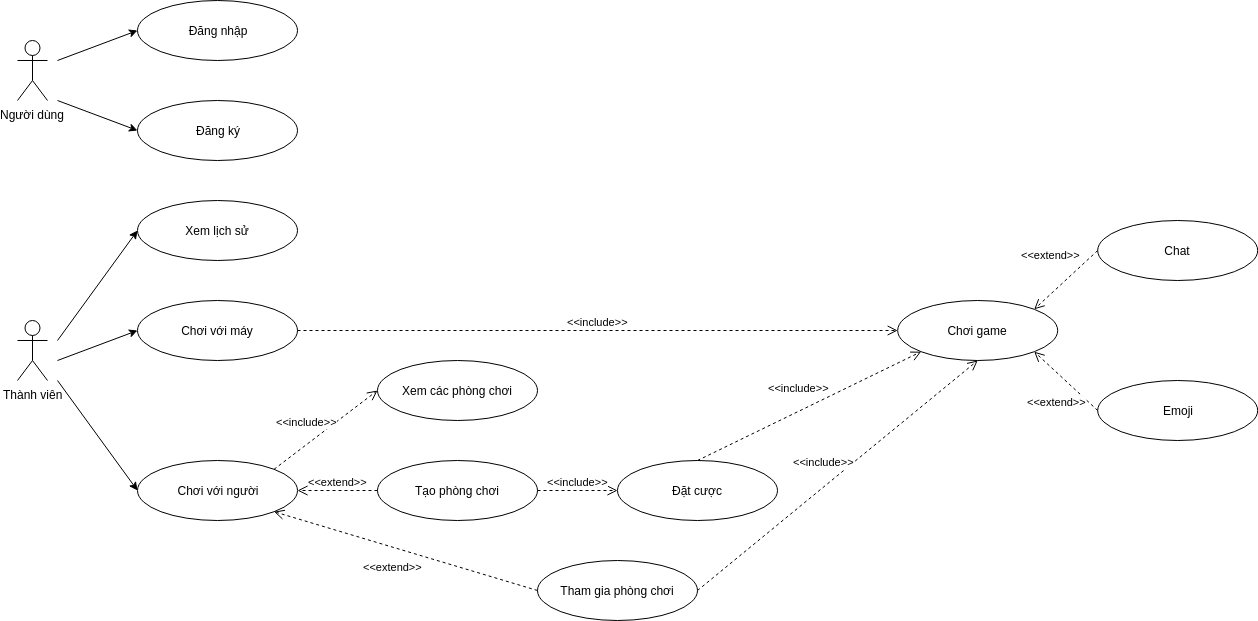

The diagram above was exported from draw.io. Its source (the exported page's mxGraphModel, read from the mxfile embedded in the PNG):
<mxGraphModel dx="1355" dy="727" grid="1" gridSize="10" guides="1" tooltips="1" connect="1" arrows="1" fold="1" page="1" pageScale="1" pageWidth="850" pageHeight="1100" math="0" shadow="0">
  <root>
    <mxCell id="0" />
    <mxCell id="1" parent="0" />
    <mxCell id="Wy5IPdT5Vw8ndDNRbhja-1" value="Người dùng" style="shape=umlActor;verticalLabelPosition=bottom;labelBackgroundColor=#ffffff;verticalAlign=top;html=1;outlineConnect=0;" parent="1" vertex="1">
      <mxGeometry x="80" y="60" width="30" height="60" as="geometry" />
    </mxCell>
    <mxCell id="Wy5IPdT5Vw8ndDNRbhja-4" value="Thành viên" style="shape=umlActor;verticalLabelPosition=bottom;labelBackgroundColor=#ffffff;verticalAlign=top;html=1;outlineConnect=0;" parent="1" vertex="1">
      <mxGeometry x="80" y="340" width="30" height="60" as="geometry" />
    </mxCell>
    <mxCell id="Wy5IPdT5Vw8ndDNRbhja-5" value="Đăng nhập" style="ellipse;whiteSpace=wrap;html=1;" parent="1" vertex="1">
      <mxGeometry x="200" y="20" width="160" height="60" as="geometry" />
    </mxCell>
    <mxCell id="Wy5IPdT5Vw8ndDNRbhja-7" value="Đăng ký" style="ellipse;whiteSpace=wrap;html=1;" parent="1" vertex="1">
      <mxGeometry x="200" y="120" width="160" height="60" as="geometry" />
    </mxCell>
    <mxCell id="Wy5IPdT5Vw8ndDNRbhja-8" value="Xem lịch sử" style="ellipse;whiteSpace=wrap;html=1;" parent="1" vertex="1">
      <mxGeometry x="200" y="220" width="160" height="60" as="geometry" />
    </mxCell>
    <mxCell id="Wy5IPdT5Vw8ndDNRbhja-9" value="Chơi với người" style="ellipse;whiteSpace=wrap;html=1;" parent="1" vertex="1">
      <mxGeometry x="200" y="480" width="160" height="60" as="geometry" />
    </mxCell>
    <mxCell id="Wy5IPdT5Vw8ndDNRbhja-10" value="Chơi với máy" style="ellipse;whiteSpace=wrap;html=1;" parent="1" vertex="1">
      <mxGeometry x="200" y="320" width="160" height="60" as="geometry" />
    </mxCell>
    <mxCell id="Wy5IPdT5Vw8ndDNRbhja-11" value="Xem các phòng chơi" style="ellipse;whiteSpace=wrap;html=1;" parent="1" vertex="1">
      <mxGeometry x="440" y="380" width="160" height="60" as="geometry" />
    </mxCell>
    <mxCell id="Wy5IPdT5Vw8ndDNRbhja-12" value="Tạo phòng chơi" style="ellipse;whiteSpace=wrap;html=1;" parent="1" vertex="1">
      <mxGeometry x="440" y="480" width="160" height="60" as="geometry" />
    </mxCell>
    <mxCell id="Wy5IPdT5Vw8ndDNRbhja-13" value="Tham gia phòng chơi" style="ellipse;whiteSpace=wrap;html=1;" parent="1" vertex="1">
      <mxGeometry x="600" y="580" width="160" height="60" as="geometry" />
    </mxCell>
    <mxCell id="Wy5IPdT5Vw8ndDNRbhja-14" value="Đặt cược" style="ellipse;whiteSpace=wrap;html=1;" parent="1" vertex="1">
      <mxGeometry x="680" y="480" width="160" height="60" as="geometry" />
    </mxCell>
    <mxCell id="Wy5IPdT5Vw8ndDNRbhja-15" value="Chơi game" style="ellipse;whiteSpace=wrap;html=1;" parent="1" vertex="1">
      <mxGeometry x="960.199951171875" y="320" width="160" height="60" as="geometry" />
    </mxCell>
    <mxCell id="Wy5IPdT5Vw8ndDNRbhja-16" value="Chat" style="ellipse;whiteSpace=wrap;html=1;" parent="1" vertex="1">
      <mxGeometry x="1160.199951171875" y="240" width="160" height="60" as="geometry" />
    </mxCell>
    <mxCell id="Wy5IPdT5Vw8ndDNRbhja-17" value="Emoji" style="ellipse;whiteSpace=wrap;html=1;" parent="1" vertex="1">
      <mxGeometry x="1160.199951171875" y="400" width="160" height="60" as="geometry" />
    </mxCell>
    <mxCell id="Wy5IPdT5Vw8ndDNRbhja-18" value="" style="endArrow=classic;html=1;entryX=0;entryY=0.5;entryDx=0;entryDy=0;" parent="1" target="Wy5IPdT5Vw8ndDNRbhja-5" edge="1">
      <mxGeometry width="50" height="50" relative="1" as="geometry">
        <mxPoint x="120" y="80" as="sourcePoint" />
        <mxPoint x="120" y="190" as="targetPoint" />
      </mxGeometry>
    </mxCell>
    <mxCell id="Wy5IPdT5Vw8ndDNRbhja-19" value="" style="endArrow=classic;html=1;entryX=0;entryY=0.5;entryDx=0;entryDy=0;" parent="1" target="Wy5IPdT5Vw8ndDNRbhja-7" edge="1">
      <mxGeometry width="50" height="50" relative="1" as="geometry">
        <mxPoint x="120" y="120" as="sourcePoint" />
        <mxPoint x="145" y="210" as="targetPoint" />
      </mxGeometry>
    </mxCell>
    <mxCell id="Wy5IPdT5Vw8ndDNRbhja-20" value="" style="endArrow=classic;html=1;entryX=0;entryY=0.5;entryDx=0;entryDy=0;" parent="1" target="Wy5IPdT5Vw8ndDNRbhja-8" edge="1">
      <mxGeometry width="50" height="50" relative="1" as="geometry">
        <mxPoint x="120" y="360" as="sourcePoint" />
        <mxPoint x="210" y="160" as="targetPoint" />
      </mxGeometry>
    </mxCell>
    <mxCell id="Wy5IPdT5Vw8ndDNRbhja-21" value="" style="endArrow=classic;html=1;entryX=0;entryY=0.5;entryDx=0;entryDy=0;" parent="1" target="Wy5IPdT5Vw8ndDNRbhja-10" edge="1">
      <mxGeometry width="50" height="50" relative="1" as="geometry">
        <mxPoint x="120" y="380" as="sourcePoint" />
        <mxPoint x="210" y="260" as="targetPoint" />
      </mxGeometry>
    </mxCell>
    <mxCell id="Wy5IPdT5Vw8ndDNRbhja-22" value="" style="endArrow=classic;html=1;entryX=0;entryY=0.5;entryDx=0;entryDy=0;" parent="1" target="Wy5IPdT5Vw8ndDNRbhja-9" edge="1">
      <mxGeometry width="50" height="50" relative="1" as="geometry">
        <mxPoint x="120" y="400" as="sourcePoint" />
        <mxPoint x="210" y="360" as="targetPoint" />
      </mxGeometry>
    </mxCell>
    <mxCell id="Wy5IPdT5Vw8ndDNRbhja-25" value="&amp;lt;&amp;lt;include&amp;gt;&amp;gt;" style="html=1;verticalAlign=bottom;endArrow=open;dashed=1;endSize=8;entryX=0;entryY=0.5;entryDx=0;entryDy=0;exitX=1;exitY=0;exitDx=0;exitDy=0;" parent="1" source="Wy5IPdT5Vw8ndDNRbhja-9" target="Wy5IPdT5Vw8ndDNRbhja-11" edge="1">
      <mxGeometry x="-0.2294" y="11" relative="1" as="geometry">
        <mxPoint x="280" y="880" as="sourcePoint" />
        <mxPoint x="200" y="880" as="targetPoint" />
        <mxPoint as="offset" />
      </mxGeometry>
    </mxCell>
    <mxCell id="Wy5IPdT5Vw8ndDNRbhja-26" value="&amp;lt;&amp;lt;extend&amp;gt;&amp;gt;" style="html=1;verticalAlign=bottom;endArrow=open;dashed=1;endSize=8;entryX=1;entryY=0.5;entryDx=0;entryDy=0;exitX=0;exitY=0.5;exitDx=0;exitDy=0;" parent="1" source="Wy5IPdT5Vw8ndDNRbhja-12" target="Wy5IPdT5Vw8ndDNRbhja-9" edge="1">
      <mxGeometry relative="1" as="geometry">
        <mxPoint x="280" y="880" as="sourcePoint" />
        <mxPoint x="200" y="880" as="targetPoint" />
      </mxGeometry>
    </mxCell>
    <mxCell id="Wy5IPdT5Vw8ndDNRbhja-27" value="&amp;lt;&amp;lt;extend&amp;gt;&amp;gt;" style="html=1;verticalAlign=bottom;endArrow=open;dashed=1;endSize=8;entryX=1;entryY=1;entryDx=0;entryDy=0;exitX=0;exitY=0.5;exitDx=0;exitDy=0;" parent="1" source="Wy5IPdT5Vw8ndDNRbhja-13" target="Wy5IPdT5Vw8ndDNRbhja-9" edge="1">
      <mxGeometry x="0.043" y="27" relative="1" as="geometry">
        <mxPoint x="280" y="880" as="sourcePoint" />
        <mxPoint x="200" y="880" as="targetPoint" />
        <mxPoint as="offset" />
      </mxGeometry>
    </mxCell>
    <mxCell id="Wy5IPdT5Vw8ndDNRbhja-28" value="&amp;lt;&amp;lt;include&amp;gt;&amp;gt;" style="html=1;verticalAlign=bottom;endArrow=open;dashed=1;endSize=8;entryX=0;entryY=0.5;entryDx=0;entryDy=0;exitX=1;exitY=0.5;exitDx=0;exitDy=0;" parent="1" source="Wy5IPdT5Vw8ndDNRbhja-12" target="Wy5IPdT5Vw8ndDNRbhja-14" edge="1">
      <mxGeometry relative="1" as="geometry">
        <mxPoint x="440" y="880" as="sourcePoint" />
        <mxPoint x="360" y="880" as="targetPoint" />
      </mxGeometry>
    </mxCell>
    <mxCell id="Wy5IPdT5Vw8ndDNRbhja-29" value="&amp;lt;&amp;lt;include&amp;gt;&amp;gt;" style="html=1;verticalAlign=bottom;endArrow=open;dashed=1;endSize=8;entryX=0;entryY=0.5;entryDx=0;entryDy=0;exitX=1;exitY=0.5;exitDx=0;exitDy=0;" parent="1" source="Wy5IPdT5Vw8ndDNRbhja-10" target="Wy5IPdT5Vw8ndDNRbhja-15" edge="1">
      <mxGeometry relative="1" as="geometry">
        <mxPoint x="320" y="780" as="sourcePoint" />
        <mxPoint x="240" y="780" as="targetPoint" />
      </mxGeometry>
    </mxCell>
    <mxCell id="Wy5IPdT5Vw8ndDNRbhja-30" value="&amp;lt;&amp;lt;include&amp;gt;&amp;gt;" style="html=1;verticalAlign=bottom;endArrow=open;dashed=1;endSize=8;entryX=0;entryY=1;entryDx=0;entryDy=0;exitX=0.5;exitY=0;exitDx=0;exitDy=0;" parent="1" source="Wy5IPdT5Vw8ndDNRbhja-14" target="Wy5IPdT5Vw8ndDNRbhja-15" edge="1">
      <mxGeometry x="-0.0414" y="13" relative="1" as="geometry">
        <mxPoint x="1040" y="480" as="sourcePoint" />
        <mxPoint x="520" y="780" as="targetPoint" />
        <mxPoint as="offset" />
      </mxGeometry>
    </mxCell>
    <mxCell id="Wy5IPdT5Vw8ndDNRbhja-31" value="&amp;lt;&amp;lt;extend&amp;gt;&amp;gt;" style="html=1;verticalAlign=bottom;endArrow=open;dashed=1;endSize=8;exitX=0;exitY=0.5;exitDx=0;exitDy=0;entryX=1;entryY=0;entryDx=0;entryDy=0;" parent="1" source="Wy5IPdT5Vw8ndDNRbhja-16" target="Wy5IPdT5Vw8ndDNRbhja-15" edge="1">
      <mxGeometry y="-22" relative="1" as="geometry">
        <mxPoint x="960" y="660" as="sourcePoint" />
        <mxPoint x="880" y="660" as="targetPoint" />
        <mxPoint as="offset" />
      </mxGeometry>
    </mxCell>
    <mxCell id="Wy5IPdT5Vw8ndDNRbhja-32" value="&amp;lt;&amp;lt;extend&amp;gt;&amp;gt;" style="html=1;verticalAlign=bottom;endArrow=open;dashed=1;endSize=8;exitX=0;exitY=0.5;exitDx=0;exitDy=0;entryX=1;entryY=1;entryDx=0;entryDy=0;" parent="1" source="Wy5IPdT5Vw8ndDNRbhja-17" target="Wy5IPdT5Vw8ndDNRbhja-15" edge="1">
      <mxGeometry x="-0.3181" y="27" relative="1" as="geometry">
        <mxPoint x="960" y="660" as="sourcePoint" />
        <mxPoint x="880" y="660" as="targetPoint" />
        <mxPoint x="-1" as="offset" />
      </mxGeometry>
    </mxCell>
    <mxCell id="GQFWov4WqM45Pe3Ogvlr-2" value="&amp;lt;&amp;lt;include&amp;gt;&amp;gt;" style="html=1;verticalAlign=bottom;endArrow=open;dashed=1;endSize=8;exitX=1;exitY=0.5;exitDx=0;exitDy=0;entryX=0.5;entryY=1;entryDx=0;entryDy=0;" edge="1" parent="1" source="Wy5IPdT5Vw8ndDNRbhja-13" target="Wy5IPdT5Vw8ndDNRbhja-15">
      <mxGeometry x="-0.0414" y="13" relative="1" as="geometry">
        <mxPoint x="760" y="590" as="sourcePoint" />
        <mxPoint x="1040" y="450" as="targetPoint" />
        <mxPoint as="offset" />
      </mxGeometry>
    </mxCell>
  </root>
</mxGraphModel>